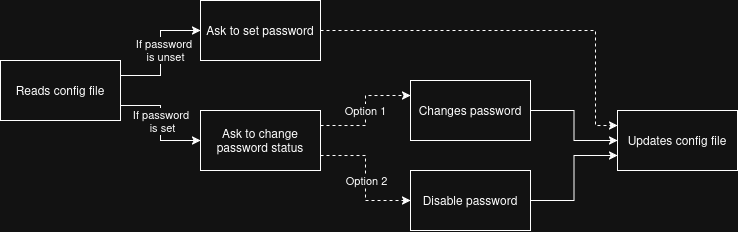

The diagram above was exported from draw.io. Its source (the exported page's mxGraphModel, read from the mxfile embedded in the PNG):
<mxGraphModel dx="900" dy="548" grid="1" gridSize="10" guides="1" tooltips="1" connect="1" arrows="1" fold="1" page="1" pageScale="1" pageWidth="827" pageHeight="1169" math="0" shadow="0">
  <root>
    <mxCell id="0" />
    <mxCell id="1" parent="0" />
    <mxCell id="s9maHpcXkYYFDNXtTjx0-14" style="edgeStyle=orthogonalEdgeStyle;rounded=0;orthogonalLoop=1;jettySize=auto;html=1;exitX=1;exitY=0.25;exitDx=0;exitDy=0;entryX=0;entryY=0.5;entryDx=0;entryDy=0;" edge="1" parent="1" source="s9maHpcXkYYFDNXtTjx0-1" target="s9maHpcXkYYFDNXtTjx0-8">
      <mxGeometry relative="1" as="geometry" />
    </mxCell>
    <mxCell id="s9maHpcXkYYFDNXtTjx0-16" value="&lt;div&gt;If password&amp;nbsp;&lt;/div&gt;&lt;div&gt;is unset&lt;/div&gt;" style="edgeLabel;html=1;align=center;verticalAlign=middle;resizable=0;points=[];" vertex="1" connectable="0" parent="s9maHpcXkYYFDNXtTjx0-14">
      <mxGeometry x="-0.456" y="1" relative="1" as="geometry">
        <mxPoint x="11" y="-24" as="offset" />
      </mxGeometry>
    </mxCell>
    <mxCell id="s9maHpcXkYYFDNXtTjx0-15" style="edgeStyle=orthogonalEdgeStyle;rounded=0;orthogonalLoop=1;jettySize=auto;html=1;exitX=1;exitY=0.75;exitDx=0;exitDy=0;entryX=0;entryY=0.5;entryDx=0;entryDy=0;" edge="1" parent="1" source="s9maHpcXkYYFDNXtTjx0-1" target="s9maHpcXkYYFDNXtTjx0-9">
      <mxGeometry relative="1" as="geometry" />
    </mxCell>
    <mxCell id="s9maHpcXkYYFDNXtTjx0-18" value="&lt;div&gt;If password&amp;nbsp;&lt;/div&gt;&lt;div&gt;is set&lt;/div&gt;" style="edgeLabel;html=1;align=center;verticalAlign=middle;resizable=0;points=[];" vertex="1" connectable="0" parent="s9maHpcXkYYFDNXtTjx0-15">
      <mxGeometry x="-0.0435" y="2" relative="1" as="geometry">
        <mxPoint as="offset" />
      </mxGeometry>
    </mxCell>
    <mxCell id="s9maHpcXkYYFDNXtTjx0-1" value="Reads config file" style="rounded=0;whiteSpace=wrap;html=1;" vertex="1" parent="1">
      <mxGeometry x="45" y="310" width="120" height="60" as="geometry" />
    </mxCell>
    <mxCell id="s9maHpcXkYYFDNXtTjx0-24" style="edgeStyle=orthogonalEdgeStyle;rounded=0;orthogonalLoop=1;jettySize=auto;html=1;exitX=1;exitY=0.5;exitDx=0;exitDy=0;entryX=0;entryY=0.25;entryDx=0;entryDy=0;dashed=1;" edge="1" parent="1" source="s9maHpcXkYYFDNXtTjx0-8" target="s9maHpcXkYYFDNXtTjx0-12">
      <mxGeometry relative="1" as="geometry">
        <Array as="points">
          <mxPoint x="640" y="280" />
          <mxPoint x="640" y="375" />
        </Array>
      </mxGeometry>
    </mxCell>
    <mxCell id="s9maHpcXkYYFDNXtTjx0-8" value="Ask to set password" style="rounded=0;whiteSpace=wrap;html=1;" vertex="1" parent="1">
      <mxGeometry x="245" y="250" width="120" height="60" as="geometry" />
    </mxCell>
    <mxCell id="s9maHpcXkYYFDNXtTjx0-19" value="Option 1" style="edgeStyle=orthogonalEdgeStyle;rounded=0;orthogonalLoop=1;jettySize=auto;html=1;exitX=1;exitY=0.25;exitDx=0;exitDy=0;entryX=0;entryY=0.25;entryDx=0;entryDy=0;dashed=1;" edge="1" parent="1" source="s9maHpcXkYYFDNXtTjx0-9" target="s9maHpcXkYYFDNXtTjx0-10">
      <mxGeometry relative="1" as="geometry" />
    </mxCell>
    <mxCell id="s9maHpcXkYYFDNXtTjx0-20" style="edgeStyle=orthogonalEdgeStyle;rounded=0;orthogonalLoop=1;jettySize=auto;html=1;exitX=1;exitY=0.75;exitDx=0;exitDy=0;entryX=0;entryY=0.5;entryDx=0;entryDy=0;dashed=1;" edge="1" parent="1" source="s9maHpcXkYYFDNXtTjx0-9" target="s9maHpcXkYYFDNXtTjx0-11">
      <mxGeometry relative="1" as="geometry" />
    </mxCell>
    <mxCell id="s9maHpcXkYYFDNXtTjx0-21" value="Option 2" style="edgeLabel;html=1;align=center;verticalAlign=middle;resizable=0;points=[];" vertex="1" connectable="0" parent="s9maHpcXkYYFDNXtTjx0-20">
      <mxGeometry x="0.121" y="1" relative="1" as="geometry">
        <mxPoint y="-6" as="offset" />
      </mxGeometry>
    </mxCell>
    <mxCell id="s9maHpcXkYYFDNXtTjx0-9" value="Ask to change password status" style="rounded=0;whiteSpace=wrap;html=1;" vertex="1" parent="1">
      <mxGeometry x="245" y="360" width="120" height="60" as="geometry" />
    </mxCell>
    <mxCell id="s9maHpcXkYYFDNXtTjx0-25" style="edgeStyle=orthogonalEdgeStyle;rounded=0;orthogonalLoop=1;jettySize=auto;html=1;exitX=1;exitY=0.5;exitDx=0;exitDy=0;entryX=0;entryY=0.5;entryDx=0;entryDy=0;" edge="1" parent="1" source="s9maHpcXkYYFDNXtTjx0-10" target="s9maHpcXkYYFDNXtTjx0-12">
      <mxGeometry relative="1" as="geometry" />
    </mxCell>
    <mxCell id="s9maHpcXkYYFDNXtTjx0-10" value="Changes password" style="rounded=0;whiteSpace=wrap;html=1;" vertex="1" parent="1">
      <mxGeometry x="455" y="330" width="120" height="60" as="geometry" />
    </mxCell>
    <mxCell id="s9maHpcXkYYFDNXtTjx0-26" style="edgeStyle=orthogonalEdgeStyle;rounded=0;orthogonalLoop=1;jettySize=auto;html=1;exitX=1;exitY=0.5;exitDx=0;exitDy=0;entryX=0;entryY=0.75;entryDx=0;entryDy=0;" edge="1" parent="1" source="s9maHpcXkYYFDNXtTjx0-11" target="s9maHpcXkYYFDNXtTjx0-12">
      <mxGeometry relative="1" as="geometry" />
    </mxCell>
    <mxCell id="s9maHpcXkYYFDNXtTjx0-11" value="Disable password" style="rounded=0;whiteSpace=wrap;html=1;" vertex="1" parent="1">
      <mxGeometry x="455" y="420" width="120" height="60" as="geometry" />
    </mxCell>
    <mxCell id="s9maHpcXkYYFDNXtTjx0-12" value="Updates config file" style="rounded=0;whiteSpace=wrap;html=1;" vertex="1" parent="1">
      <mxGeometry x="662" y="360" width="120" height="60" as="geometry" />
    </mxCell>
  </root>
</mxGraphModel>